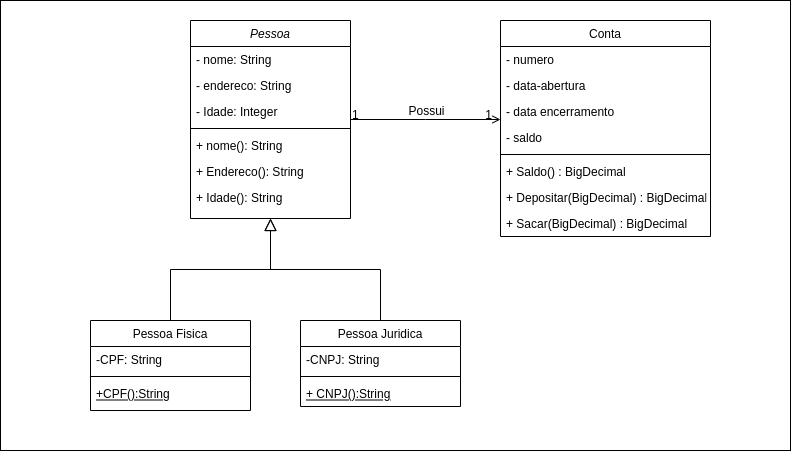

The diagram above was exported from draw.io. Its source (the exported page's mxGraphModel, read from the mxfile embedded in the PNG):
<mxGraphModel dx="1422" dy="772" grid="1" gridSize="10" guides="1" tooltips="1" connect="1" arrows="1" fold="1" page="1" pageScale="1" pageWidth="827" pageHeight="1169" math="0" shadow="0">
  <root>
    <mxCell id="WIyWlLk6GJQsqaUBKTNV-0" />
    <mxCell id="WIyWlLk6GJQsqaUBKTNV-1" parent="WIyWlLk6GJQsqaUBKTNV-0" />
    <mxCell id="HzSl9Y0bDwjGbVmco2_4-35" value="" style="rounded=0;whiteSpace=wrap;html=1;" vertex="1" parent="WIyWlLk6GJQsqaUBKTNV-1">
      <mxGeometry width="790" height="450" as="geometry" />
    </mxCell>
    <mxCell id="zkfFHV4jXpPFQw0GAbJ--0" value="Pessoa" style="swimlane;fontStyle=2;align=center;verticalAlign=top;childLayout=stackLayout;horizontal=1;startSize=26;horizontalStack=0;resizeParent=1;resizeLast=0;collapsible=1;marginBottom=0;rounded=0;shadow=0;strokeWidth=1;" parent="WIyWlLk6GJQsqaUBKTNV-1" vertex="1">
      <mxGeometry x="190" y="20" width="160" height="198" as="geometry">
        <mxRectangle x="230" y="140" width="160" height="26" as="alternateBounds" />
      </mxGeometry>
    </mxCell>
    <mxCell id="zkfFHV4jXpPFQw0GAbJ--1" value="- nome: String" style="text;align=left;verticalAlign=top;spacingLeft=4;spacingRight=4;overflow=hidden;rotatable=0;points=[[0,0.5],[1,0.5]];portConstraint=eastwest;" parent="zkfFHV4jXpPFQw0GAbJ--0" vertex="1">
      <mxGeometry y="26" width="160" height="26" as="geometry" />
    </mxCell>
    <mxCell id="zkfFHV4jXpPFQw0GAbJ--2" value="- endereco: String" style="text;align=left;verticalAlign=top;spacingLeft=4;spacingRight=4;overflow=hidden;rotatable=0;points=[[0,0.5],[1,0.5]];portConstraint=eastwest;rounded=0;shadow=0;html=0;" parent="zkfFHV4jXpPFQw0GAbJ--0" vertex="1">
      <mxGeometry y="52" width="160" height="26" as="geometry" />
    </mxCell>
    <mxCell id="HzSl9Y0bDwjGbVmco2_4-6" value="- Idade: Integer" style="text;align=left;verticalAlign=top;spacingLeft=4;spacingRight=4;overflow=hidden;rotatable=0;points=[[0,0.5],[1,0.5]];portConstraint=eastwest;rounded=0;shadow=0;html=0;" vertex="1" parent="zkfFHV4jXpPFQw0GAbJ--0">
      <mxGeometry y="78" width="160" height="26" as="geometry" />
    </mxCell>
    <mxCell id="zkfFHV4jXpPFQw0GAbJ--4" value="" style="line;html=1;strokeWidth=1;align=left;verticalAlign=middle;spacingTop=-1;spacingLeft=3;spacingRight=3;rotatable=0;labelPosition=right;points=[];portConstraint=eastwest;" parent="zkfFHV4jXpPFQw0GAbJ--0" vertex="1">
      <mxGeometry y="104" width="160" height="8" as="geometry" />
    </mxCell>
    <mxCell id="HzSl9Y0bDwjGbVmco2_4-30" value="+ nome(): String" style="text;align=left;verticalAlign=top;spacingLeft=4;spacingRight=4;overflow=hidden;rotatable=0;points=[[0,0.5],[1,0.5]];portConstraint=eastwest;rounded=0;shadow=0;html=0;" vertex="1" parent="zkfFHV4jXpPFQw0GAbJ--0">
      <mxGeometry y="112" width="160" height="26" as="geometry" />
    </mxCell>
    <mxCell id="HzSl9Y0bDwjGbVmco2_4-31" value="+ Endereco(): String" style="text;align=left;verticalAlign=top;spacingLeft=4;spacingRight=4;overflow=hidden;rotatable=0;points=[[0,0.5],[1,0.5]];portConstraint=eastwest;rounded=0;shadow=0;html=0;" vertex="1" parent="zkfFHV4jXpPFQw0GAbJ--0">
      <mxGeometry y="138" width="160" height="26" as="geometry" />
    </mxCell>
    <mxCell id="HzSl9Y0bDwjGbVmco2_4-32" value="+ Idade(): String" style="text;align=left;verticalAlign=top;spacingLeft=4;spacingRight=4;overflow=hidden;rotatable=0;points=[[0,0.5],[1,0.5]];portConstraint=eastwest;rounded=0;shadow=0;html=0;" vertex="1" parent="zkfFHV4jXpPFQw0GAbJ--0">
      <mxGeometry y="164" width="160" height="26" as="geometry" />
    </mxCell>
    <mxCell id="zkfFHV4jXpPFQw0GAbJ--6" value="Pessoa Fisica" style="swimlane;fontStyle=0;align=center;verticalAlign=top;childLayout=stackLayout;horizontal=1;startSize=26;horizontalStack=0;resizeParent=1;resizeLast=0;collapsible=1;marginBottom=0;rounded=0;shadow=0;strokeWidth=1;" parent="WIyWlLk6GJQsqaUBKTNV-1" vertex="1">
      <mxGeometry x="90" y="320" width="160" height="90" as="geometry">
        <mxRectangle x="130" y="380" width="160" height="26" as="alternateBounds" />
      </mxGeometry>
    </mxCell>
    <mxCell id="zkfFHV4jXpPFQw0GAbJ--7" value="-CPF: String" style="text;align=left;verticalAlign=top;spacingLeft=4;spacingRight=4;overflow=hidden;rotatable=0;points=[[0,0.5],[1,0.5]];portConstraint=eastwest;" parent="zkfFHV4jXpPFQw0GAbJ--6" vertex="1">
      <mxGeometry y="26" width="160" height="26" as="geometry" />
    </mxCell>
    <mxCell id="zkfFHV4jXpPFQw0GAbJ--9" value="" style="line;html=1;strokeWidth=1;align=left;verticalAlign=middle;spacingTop=-1;spacingLeft=3;spacingRight=3;rotatable=0;labelPosition=right;points=[];portConstraint=eastwest;" parent="zkfFHV4jXpPFQw0GAbJ--6" vertex="1">
      <mxGeometry y="52" width="160" height="8" as="geometry" />
    </mxCell>
    <mxCell id="zkfFHV4jXpPFQw0GAbJ--10" value="+CPF():String" style="text;align=left;verticalAlign=top;spacingLeft=4;spacingRight=4;overflow=hidden;rotatable=0;points=[[0,0.5],[1,0.5]];portConstraint=eastwest;fontStyle=4" parent="zkfFHV4jXpPFQw0GAbJ--6" vertex="1">
      <mxGeometry y="60" width="160" height="26" as="geometry" />
    </mxCell>
    <mxCell id="zkfFHV4jXpPFQw0GAbJ--12" value="" style="endArrow=block;endSize=10;endFill=0;shadow=0;strokeWidth=1;rounded=0;edgeStyle=elbowEdgeStyle;elbow=vertical;" parent="WIyWlLk6GJQsqaUBKTNV-1" source="zkfFHV4jXpPFQw0GAbJ--6" target="zkfFHV4jXpPFQw0GAbJ--0" edge="1">
      <mxGeometry width="160" relative="1" as="geometry">
        <mxPoint x="170" y="163" as="sourcePoint" />
        <mxPoint x="170" y="163" as="targetPoint" />
      </mxGeometry>
    </mxCell>
    <mxCell id="zkfFHV4jXpPFQw0GAbJ--13" value="Pessoa Juridica" style="swimlane;fontStyle=0;align=center;verticalAlign=top;childLayout=stackLayout;horizontal=1;startSize=26;horizontalStack=0;resizeParent=1;resizeLast=0;collapsible=1;marginBottom=0;rounded=0;shadow=0;strokeWidth=1;" parent="WIyWlLk6GJQsqaUBKTNV-1" vertex="1">
      <mxGeometry x="300" y="320" width="160" height="86" as="geometry">
        <mxRectangle x="340" y="380" width="170" height="26" as="alternateBounds" />
      </mxGeometry>
    </mxCell>
    <mxCell id="zkfFHV4jXpPFQw0GAbJ--14" value="-CNPJ: String" style="text;align=left;verticalAlign=top;spacingLeft=4;spacingRight=4;overflow=hidden;rotatable=0;points=[[0,0.5],[1,0.5]];portConstraint=eastwest;" parent="zkfFHV4jXpPFQw0GAbJ--13" vertex="1">
      <mxGeometry y="26" width="160" height="26" as="geometry" />
    </mxCell>
    <mxCell id="zkfFHV4jXpPFQw0GAbJ--15" value="" style="line;html=1;strokeWidth=1;align=left;verticalAlign=middle;spacingTop=-1;spacingLeft=3;spacingRight=3;rotatable=0;labelPosition=right;points=[];portConstraint=eastwest;" parent="zkfFHV4jXpPFQw0GAbJ--13" vertex="1">
      <mxGeometry y="52" width="160" height="8" as="geometry" />
    </mxCell>
    <mxCell id="HzSl9Y0bDwjGbVmco2_4-33" value="+ CNPJ():String" style="text;align=left;verticalAlign=top;spacingLeft=4;spacingRight=4;overflow=hidden;rotatable=0;points=[[0,0.5],[1,0.5]];portConstraint=eastwest;fontStyle=4" vertex="1" parent="zkfFHV4jXpPFQw0GAbJ--13">
      <mxGeometry y="60" width="160" height="26" as="geometry" />
    </mxCell>
    <mxCell id="zkfFHV4jXpPFQw0GAbJ--16" value="" style="endArrow=block;endSize=10;endFill=0;shadow=0;strokeWidth=1;rounded=0;edgeStyle=elbowEdgeStyle;elbow=vertical;" parent="WIyWlLk6GJQsqaUBKTNV-1" source="zkfFHV4jXpPFQw0GAbJ--13" target="zkfFHV4jXpPFQw0GAbJ--0" edge="1">
      <mxGeometry width="160" relative="1" as="geometry">
        <mxPoint x="180" y="333" as="sourcePoint" />
        <mxPoint x="280" y="231" as="targetPoint" />
      </mxGeometry>
    </mxCell>
    <mxCell id="zkfFHV4jXpPFQw0GAbJ--17" value="Conta" style="swimlane;fontStyle=0;align=center;verticalAlign=top;childLayout=stackLayout;horizontal=1;startSize=26;horizontalStack=0;resizeParent=1;resizeLast=0;collapsible=1;marginBottom=0;rounded=0;shadow=0;strokeWidth=1;" parent="WIyWlLk6GJQsqaUBKTNV-1" vertex="1">
      <mxGeometry x="500" y="20" width="210" height="216" as="geometry">
        <mxRectangle x="550" y="140" width="160" height="26" as="alternateBounds" />
      </mxGeometry>
    </mxCell>
    <mxCell id="zkfFHV4jXpPFQw0GAbJ--18" value="- numero" style="text;align=left;verticalAlign=top;spacingLeft=4;spacingRight=4;overflow=hidden;rotatable=0;points=[[0,0.5],[1,0.5]];portConstraint=eastwest;" parent="zkfFHV4jXpPFQw0GAbJ--17" vertex="1">
      <mxGeometry y="26" width="210" height="26" as="geometry" />
    </mxCell>
    <mxCell id="zkfFHV4jXpPFQw0GAbJ--19" value="- data-abertura" style="text;align=left;verticalAlign=top;spacingLeft=4;spacingRight=4;overflow=hidden;rotatable=0;points=[[0,0.5],[1,0.5]];portConstraint=eastwest;rounded=0;shadow=0;html=0;" parent="zkfFHV4jXpPFQw0GAbJ--17" vertex="1">
      <mxGeometry y="52" width="210" height="26" as="geometry" />
    </mxCell>
    <mxCell id="zkfFHV4jXpPFQw0GAbJ--20" value="- data encerramento" style="text;align=left;verticalAlign=top;spacingLeft=4;spacingRight=4;overflow=hidden;rotatable=0;points=[[0,0.5],[1,0.5]];portConstraint=eastwest;rounded=0;shadow=0;html=0;" parent="zkfFHV4jXpPFQw0GAbJ--17" vertex="1">
      <mxGeometry y="78" width="210" height="26" as="geometry" />
    </mxCell>
    <mxCell id="zkfFHV4jXpPFQw0GAbJ--21" value="- saldo" style="text;align=left;verticalAlign=top;spacingLeft=4;spacingRight=4;overflow=hidden;rotatable=0;points=[[0,0.5],[1,0.5]];portConstraint=eastwest;rounded=0;shadow=0;html=0;" parent="zkfFHV4jXpPFQw0GAbJ--17" vertex="1">
      <mxGeometry y="104" width="210" height="26" as="geometry" />
    </mxCell>
    <mxCell id="zkfFHV4jXpPFQw0GAbJ--23" value="" style="line;html=1;strokeWidth=1;align=left;verticalAlign=middle;spacingTop=-1;spacingLeft=3;spacingRight=3;rotatable=0;labelPosition=right;points=[];portConstraint=eastwest;" parent="zkfFHV4jXpPFQw0GAbJ--17" vertex="1">
      <mxGeometry y="130" width="210" height="8" as="geometry" />
    </mxCell>
    <mxCell id="zkfFHV4jXpPFQw0GAbJ--24" value="+ Saldo() : BigDecimal" style="text;align=left;verticalAlign=top;spacingLeft=4;spacingRight=4;overflow=hidden;rotatable=0;points=[[0,0.5],[1,0.5]];portConstraint=eastwest;" parent="zkfFHV4jXpPFQw0GAbJ--17" vertex="1">
      <mxGeometry y="138" width="210" height="26" as="geometry" />
    </mxCell>
    <mxCell id="zkfFHV4jXpPFQw0GAbJ--25" value="+ Depositar(BigDecimal) : BigDecimal" style="text;align=left;verticalAlign=top;spacingLeft=4;spacingRight=4;overflow=hidden;rotatable=0;points=[[0,0.5],[1,0.5]];portConstraint=eastwest;" parent="zkfFHV4jXpPFQw0GAbJ--17" vertex="1">
      <mxGeometry y="164" width="210" height="26" as="geometry" />
    </mxCell>
    <mxCell id="HzSl9Y0bDwjGbVmco2_4-34" value="+ Sacar(BigDecimal) : BigDecimal" style="text;align=left;verticalAlign=top;spacingLeft=4;spacingRight=4;overflow=hidden;rotatable=0;points=[[0,0.5],[1,0.5]];portConstraint=eastwest;" vertex="1" parent="zkfFHV4jXpPFQw0GAbJ--17">
      <mxGeometry y="190" width="210" height="26" as="geometry" />
    </mxCell>
    <mxCell id="zkfFHV4jXpPFQw0GAbJ--26" value="" style="endArrow=open;shadow=0;strokeWidth=1;rounded=0;endFill=1;edgeStyle=elbowEdgeStyle;elbow=vertical;" parent="WIyWlLk6GJQsqaUBKTNV-1" source="zkfFHV4jXpPFQw0GAbJ--0" target="zkfFHV4jXpPFQw0GAbJ--17" edge="1">
      <mxGeometry x="0.5" y="41" relative="1" as="geometry">
        <mxPoint x="350" y="152" as="sourcePoint" />
        <mxPoint x="510" y="152" as="targetPoint" />
        <mxPoint x="-40" y="32" as="offset" />
      </mxGeometry>
    </mxCell>
    <mxCell id="zkfFHV4jXpPFQw0GAbJ--27" value="1" style="resizable=0;align=left;verticalAlign=bottom;labelBackgroundColor=none;fontSize=12;" parent="zkfFHV4jXpPFQw0GAbJ--26" connectable="0" vertex="1">
      <mxGeometry x="-1" relative="1" as="geometry">
        <mxPoint y="4" as="offset" />
      </mxGeometry>
    </mxCell>
    <mxCell id="zkfFHV4jXpPFQw0GAbJ--28" value="1" style="resizable=0;align=right;verticalAlign=bottom;labelBackgroundColor=none;fontSize=12;" parent="zkfFHV4jXpPFQw0GAbJ--26" connectable="0" vertex="1">
      <mxGeometry x="1" relative="1" as="geometry">
        <mxPoint x="-7" y="4" as="offset" />
      </mxGeometry>
    </mxCell>
    <mxCell id="zkfFHV4jXpPFQw0GAbJ--29" value="Possui" style="text;html=1;resizable=0;points=[];;align=center;verticalAlign=middle;labelBackgroundColor=none;rounded=0;shadow=0;strokeWidth=1;fontSize=12;" parent="zkfFHV4jXpPFQw0GAbJ--26" vertex="1" connectable="0">
      <mxGeometry x="0.5" y="49" relative="1" as="geometry">
        <mxPoint x="-38" y="40" as="offset" />
      </mxGeometry>
    </mxCell>
  </root>
</mxGraphModel>